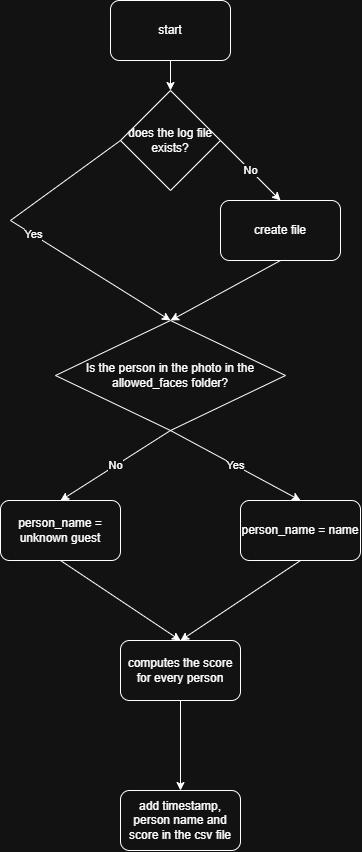

The diagram above was exported from draw.io. Its source (the exported page's mxGraphModel, read from the mxfile embedded in the PNG):
<mxGraphModel dx="1029" dy="647" grid="1" gridSize="10" guides="1" tooltips="1" connect="1" arrows="1" fold="1" page="1" pageScale="1" pageWidth="827" pageHeight="1169" math="0" shadow="0">
  <root>
    <mxCell id="0" />
    <mxCell id="1" parent="0" />
    <mxCell id="Kr2BDFCwBwuyUctJ0MG4-1" parent="1" style="rounded=1;whiteSpace=wrap;html=1;" value="start" vertex="1">
      <mxGeometry height="60" width="120" x="370" y="40" as="geometry" />
    </mxCell>
    <mxCell id="Kr2BDFCwBwuyUctJ0MG4-2" edge="1" parent="1" source="Kr2BDFCwBwuyUctJ0MG4-1" style="endArrow=classic;html=1;rounded=0;exitX=0.5;exitY=1;exitDx=0;exitDy=0;entryX=0.5;entryY=0;entryDx=0;entryDy=0;" target="Kr2BDFCwBwuyUctJ0MG4-4" value="">
      <mxGeometry height="50" relative="1" width="50" as="geometry">
        <mxPoint x="350" y="260" as="sourcePoint" />
        <mxPoint x="320" y="250" as="targetPoint" />
      </mxGeometry>
    </mxCell>
    <mxCell id="Kr2BDFCwBwuyUctJ0MG4-4" parent="1" style="rhombus;whiteSpace=wrap;html=1;" value="does the log file exists?" vertex="1">
      <mxGeometry height="100" width="100" x="380" y="130" as="geometry" />
    </mxCell>
    <mxCell id="Kr2BDFCwBwuyUctJ0MG4-5" edge="1" parent="1" source="Kr2BDFCwBwuyUctJ0MG4-4" style="endArrow=classic;html=1;rounded=0;exitX=0;exitY=0.5;exitDx=0;exitDy=0;entryX=0.5;entryY=0;entryDx=0;entryDy=0;" target="kz93IkNAiZrwg2yTp1lv-2" value="Yes">
      <mxGeometry height="50" relative="1" width="50" as="geometry">
        <Array as="points">
          <mxPoint x="270" y="260" />
        </Array>
        <mxPoint x="220" y="340" as="sourcePoint" />
        <mxPoint x="110" y="280" as="targetPoint" />
      </mxGeometry>
    </mxCell>
    <mxCell id="Kr2BDFCwBwuyUctJ0MG4-6" edge="1" parent="1" source="Kr2BDFCwBwuyUctJ0MG4-4" style="endArrow=classic;html=1;rounded=0;exitX=1;exitY=0.5;exitDx=0;exitDy=0;entryX=0.5;entryY=0;entryDx=0;entryDy=0;" target="Kr2BDFCwBwuyUctJ0MG4-7" value="No">
      <mxGeometry height="50" relative="1" width="50" as="geometry">
        <mxPoint x="350" y="340" as="sourcePoint" />
        <mxPoint x="480" y="360" as="targetPoint" />
      </mxGeometry>
    </mxCell>
    <mxCell id="Kr2BDFCwBwuyUctJ0MG4-7" parent="1" style="rounded=1;whiteSpace=wrap;html=1;" value="create file" vertex="1">
      <mxGeometry height="60" width="120" x="480" y="240" as="geometry" />
    </mxCell>
    <mxCell id="kz93IkNAiZrwg2yTp1lv-1" edge="1" parent="1" source="Kr2BDFCwBwuyUctJ0MG4-7" style="endArrow=classic;html=1;rounded=0;exitX=0.5;exitY=1;exitDx=0;exitDy=0;entryX=0.5;entryY=0;entryDx=0;entryDy=0;" target="kz93IkNAiZrwg2yTp1lv-2" value="">
      <mxGeometry height="50" relative="1" width="50" as="geometry">
        <mxPoint x="470" y="545" as="sourcePoint" />
        <mxPoint x="319.9999999999999" y="490" as="targetPoint" />
      </mxGeometry>
    </mxCell>
    <mxCell id="kz93IkNAiZrwg2yTp1lv-2" parent="1" style="rhombus;whiteSpace=wrap;html=1;" value="Is the person in the photo in the allowed_faces folder?" vertex="1">
      <mxGeometry height="110" width="230" x="315" y="360" as="geometry" />
    </mxCell>
    <mxCell id="kz93IkNAiZrwg2yTp1lv-3" edge="1" parent="1" source="kz93IkNAiZrwg2yTp1lv-2" style="endArrow=classic;html=1;rounded=0;exitX=0.5;exitY=1;exitDx=0;exitDy=0;entryX=0.5;entryY=0;entryDx=0;entryDy=0;" target="kz93IkNAiZrwg2yTp1lv-4" value="Yes">
      <mxGeometry height="50" relative="1" width="50" as="geometry">
        <mxPoint x="180" y="440" as="sourcePoint" />
        <mxPoint x="305" y="550" as="targetPoint" />
      </mxGeometry>
    </mxCell>
    <mxCell id="kz93IkNAiZrwg2yTp1lv-4" parent="1" style="rounded=1;whiteSpace=wrap;html=1;" value="person_name = name" vertex="1">
      <mxGeometry height="60" width="120" x="500" y="540" as="geometry" />
    </mxCell>
    <mxCell id="kz93IkNAiZrwg2yTp1lv-6" parent="1" style="rounded=1;whiteSpace=wrap;html=1;" value="person_name = unknown guest" vertex="1">
      <mxGeometry height="60" width="120" x="260" y="540" as="geometry" />
    </mxCell>
    <mxCell id="kz93IkNAiZrwg2yTp1lv-7" edge="1" parent="1" source="kz93IkNAiZrwg2yTp1lv-2" style="endArrow=classic;html=1;rounded=0;exitX=0.5;exitY=1;exitDx=0;exitDy=0;entryX=0.5;entryY=0;entryDx=0;entryDy=0;" target="kz93IkNAiZrwg2yTp1lv-6" value="No">
      <mxGeometry height="50" relative="1" width="50" as="geometry">
        <mxPoint x="650" y="400" as="sourcePoint" />
        <mxPoint x="90" y="430" as="targetPoint" />
      </mxGeometry>
    </mxCell>
    <mxCell id="kz93IkNAiZrwg2yTp1lv-8" edge="1" parent="1" source="kz93IkNAiZrwg2yTp1lv-4" style="endArrow=classic;html=1;rounded=0;exitX=0.5;exitY=1;exitDx=0;exitDy=0;entryX=0.5;entryY=0;entryDx=0;entryDy=0;" target="kz93IkNAiZrwg2yTp1lv-11" value="">
      <mxGeometry height="50" relative="1" width="50" as="geometry">
        <mxPoint x="300" y="370" as="sourcePoint" />
        <mxPoint x="400" y="580" as="targetPoint" />
      </mxGeometry>
    </mxCell>
    <mxCell id="kz93IkNAiZrwg2yTp1lv-9" edge="1" parent="1" source="kz93IkNAiZrwg2yTp1lv-6" style="endArrow=classic;html=1;rounded=0;exitX=0.5;exitY=1;exitDx=0;exitDy=0;entryX=0.5;entryY=0;entryDx=0;entryDy=0;" target="kz93IkNAiZrwg2yTp1lv-11" value="">
      <mxGeometry height="50" relative="1" width="50" as="geometry">
        <mxPoint x="80" y="610" as="sourcePoint" />
        <mxPoint x="230" y="730" as="targetPoint" />
      </mxGeometry>
    </mxCell>
    <mxCell id="kz93IkNAiZrwg2yTp1lv-13" edge="1" parent="1" source="kz93IkNAiZrwg2yTp1lv-11" style="edgeStyle=orthogonalEdgeStyle;rounded=0;orthogonalLoop=1;jettySize=auto;html=1;exitX=0.5;exitY=1;exitDx=0;exitDy=0;entryX=0.5;entryY=0;entryDx=0;entryDy=0;" target="kz93IkNAiZrwg2yTp1lv-14">
      <mxGeometry relative="1" as="geometry">
        <mxPoint x="630" y="600" as="targetPoint" />
      </mxGeometry>
    </mxCell>
    <mxCell id="kz93IkNAiZrwg2yTp1lv-11" parent="1" style="rounded=1;whiteSpace=wrap;html=1;" value="computes the score for every person" vertex="1">
      <mxGeometry height="60" width="120" x="380" y="680" as="geometry" />
    </mxCell>
    <mxCell id="kz93IkNAiZrwg2yTp1lv-14" parent="1" style="rounded=1;whiteSpace=wrap;html=1;" value="add timestamp, person name and score in the csv file" vertex="1">
      <mxGeometry height="60" width="120" x="380" y="830" as="geometry" />
    </mxCell>
  </root>
</mxGraphModel>